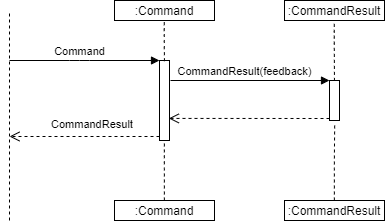

The diagram above was exported from draw.io. Its source (the exported page's mxGraphModel, read from the mxfile embedded in the PNG):
<mxGraphModel dx="593" dy="281" grid="1" gridSize="10" guides="1" tooltips="1" connect="1" arrows="1" fold="1" page="1" pageScale="1" pageWidth="850" pageHeight="1100" math="0" shadow="0">
  <root>
    <mxCell id="kgUx4DsqDoqZ908YgZI_-0" />
    <mxCell id="kgUx4DsqDoqZ908YgZI_-1" parent="kgUx4DsqDoqZ908YgZI_-0" />
    <mxCell id="kgUx4DsqDoqZ908YgZI_-3" value="" style="html=1;points=[];perimeter=orthogonalPerimeter;" parent="kgUx4DsqDoqZ908YgZI_-1" vertex="1">
      <mxGeometry x="520" y="240" width="10" height="40" as="geometry" />
    </mxCell>
    <mxCell id="kgUx4DsqDoqZ908YgZI_-4" value="CommandResult(feedback)" style="html=1;verticalAlign=bottom;endArrow=block;entryX=0;entryY=0;" parent="kgUx4DsqDoqZ908YgZI_-1" target="kgUx4DsqDoqZ908YgZI_-3" edge="1">
      <mxGeometry x="-0.0667" relative="1" as="geometry">
        <mxPoint x="361" y="240" as="sourcePoint" />
        <mxPoint as="offset" />
        <Array as="points" />
      </mxGeometry>
    </mxCell>
    <mxCell id="kgUx4DsqDoqZ908YgZI_-5" value="" style="html=1;verticalAlign=bottom;endArrow=open;dashed=1;endSize=8;exitX=0;exitY=0.95;entryX=0.933;entryY=0.724;entryDx=0;entryDy=0;entryPerimeter=0;" parent="kgUx4DsqDoqZ908YgZI_-1" source="kgUx4DsqDoqZ908YgZI_-3" edge="1" target="eAKRaWs4uRzg-ES3FzAa-1">
      <mxGeometry x="-0.1429" y="-6" relative="1" as="geometry">
        <mxPoint x="370" y="296" as="targetPoint" />
        <mxPoint as="offset" />
      </mxGeometry>
    </mxCell>
    <mxCell id="kgUx4DsqDoqZ908YgZI_-9" value="" style="endArrow=none;dashed=1;html=1;entryX=0.52;entryY=1.07;entryDx=0;entryDy=0;entryPerimeter=0;" parent="kgUx4DsqDoqZ908YgZI_-1" edge="1" target="kgUx4DsqDoqZ908YgZI_-3">
      <mxGeometry width="50" height="50" relative="1" as="geometry">
        <mxPoint x="524.8600000000001" y="360" as="sourcePoint" />
        <mxPoint x="524.8600000000001" y="300" as="targetPoint" />
        <Array as="points">
          <mxPoint x="524.86" y="318" />
        </Array>
      </mxGeometry>
    </mxCell>
    <mxCell id="kgUx4DsqDoqZ908YgZI_-10" value=":CommandResult" style="rounded=0;whiteSpace=wrap;html=1;" parent="kgUx4DsqDoqZ908YgZI_-1" vertex="1">
      <mxGeometry x="475" y="160" width="100" height="20" as="geometry" />
    </mxCell>
    <mxCell id="kgUx4DsqDoqZ908YgZI_-11" value="" style="endArrow=none;dashed=1;html=1;exitX=0.495;exitY=0.009;exitDx=0;exitDy=0;exitPerimeter=0;" parent="kgUx4DsqDoqZ908YgZI_-1" source="kgUx4DsqDoqZ908YgZI_-3" edge="1">
      <mxGeometry width="50" height="50" relative="1" as="geometry">
        <mxPoint x="524.9" y="210" as="sourcePoint" />
        <mxPoint x="524.76" y="180" as="targetPoint" />
        <Array as="points">
          <mxPoint x="524.76" y="198" />
        </Array>
      </mxGeometry>
    </mxCell>
    <mxCell id="kgUx4DsqDoqZ908YgZI_-14" value=":CommandResult" style="rounded=0;whiteSpace=wrap;html=1;" parent="kgUx4DsqDoqZ908YgZI_-1" vertex="1">
      <mxGeometry x="475" y="360" width="100" height="20" as="geometry" />
    </mxCell>
    <mxCell id="eAKRaWs4uRzg-ES3FzAa-0" value="" style="endArrow=none;dashed=1;html=1;" edge="1" parent="kgUx4DsqDoqZ908YgZI_-1">
      <mxGeometry width="50" height="50" relative="1" as="geometry">
        <mxPoint x="200" y="380" as="sourcePoint" />
        <mxPoint x="200" y="170" as="targetPoint" />
      </mxGeometry>
    </mxCell>
    <mxCell id="eAKRaWs4uRzg-ES3FzAa-1" value="" style="html=1;points=[];perimeter=orthogonalPerimeter;" vertex="1" parent="kgUx4DsqDoqZ908YgZI_-1">
      <mxGeometry x="350" y="220" width="10" height="80" as="geometry" />
    </mxCell>
    <mxCell id="eAKRaWs4uRzg-ES3FzAa-2" value="Command" style="html=1;verticalAlign=bottom;endArrow=block;entryX=0;entryY=0;" edge="1" parent="kgUx4DsqDoqZ908YgZI_-1" target="eAKRaWs4uRzg-ES3FzAa-1">
      <mxGeometry x="-0.0667" relative="1" as="geometry">
        <mxPoint x="200" y="220" as="sourcePoint" />
        <mxPoint as="offset" />
        <Array as="points">
          <mxPoint x="270" y="220" />
        </Array>
      </mxGeometry>
    </mxCell>
    <mxCell id="eAKRaWs4uRzg-ES3FzAa-3" value="" style="html=1;verticalAlign=bottom;endArrow=open;dashed=1;endSize=8;exitX=0;exitY=0.95;" edge="1" parent="kgUx4DsqDoqZ908YgZI_-1" source="eAKRaWs4uRzg-ES3FzAa-1">
      <mxGeometry x="-0.1429" y="-6" relative="1" as="geometry">
        <mxPoint x="200" y="296" as="targetPoint" />
        <mxPoint as="offset" />
      </mxGeometry>
    </mxCell>
    <mxCell id="eAKRaWs4uRzg-ES3FzAa-4" value="" style="endArrow=none;dashed=1;html=1;" edge="1" parent="kgUx4DsqDoqZ908YgZI_-1">
      <mxGeometry width="50" height="50" relative="1" as="geometry">
        <mxPoint x="354.8600000000001" y="360" as="sourcePoint" />
        <mxPoint x="354.8600000000001" y="300" as="targetPoint" />
        <Array as="points">
          <mxPoint x="354.86" y="318" />
        </Array>
      </mxGeometry>
    </mxCell>
    <mxCell id="eAKRaWs4uRzg-ES3FzAa-5" value=":Command" style="rounded=0;whiteSpace=wrap;html=1;" vertex="1" parent="kgUx4DsqDoqZ908YgZI_-1">
      <mxGeometry x="305" y="160" width="100" height="20" as="geometry" />
    </mxCell>
    <mxCell id="eAKRaWs4uRzg-ES3FzAa-6" value="" style="endArrow=none;dashed=1;html=1;exitX=0.495;exitY=0.009;exitDx=0;exitDy=0;exitPerimeter=0;" edge="1" parent="kgUx4DsqDoqZ908YgZI_-1" source="eAKRaWs4uRzg-ES3FzAa-1">
      <mxGeometry width="50" height="50" relative="1" as="geometry">
        <mxPoint x="354.9" y="210" as="sourcePoint" />
        <mxPoint x="354.76" y="180" as="targetPoint" />
        <Array as="points">
          <mxPoint x="354.76" y="198" />
        </Array>
      </mxGeometry>
    </mxCell>
    <mxCell id="eAKRaWs4uRzg-ES3FzAa-7" value=":Command" style="rounded=0;whiteSpace=wrap;html=1;" vertex="1" parent="kgUx4DsqDoqZ908YgZI_-1">
      <mxGeometry x="305" y="360" width="100" height="20" as="geometry" />
    </mxCell>
    <mxCell id="eAKRaWs4uRzg-ES3FzAa-8" value="&lt;span style=&quot;color: rgb(0 , 0 , 0) ; font-family: &amp;#34;helvetica&amp;#34; ; font-size: 11px ; font-style: normal ; font-weight: 400 ; letter-spacing: normal ; text-align: center ; text-indent: 0px ; text-transform: none ; word-spacing: 0px ; background-color: rgb(255 , 255 , 255) ; display: inline ; float: none&quot;&gt;CommandResult&lt;/span&gt;" style="text;whiteSpace=wrap;html=1;" vertex="1" parent="kgUx4DsqDoqZ908YgZI_-1">
      <mxGeometry x="240" y="270" width="80" height="30" as="geometry" />
    </mxCell>
  </root>
</mxGraphModel>